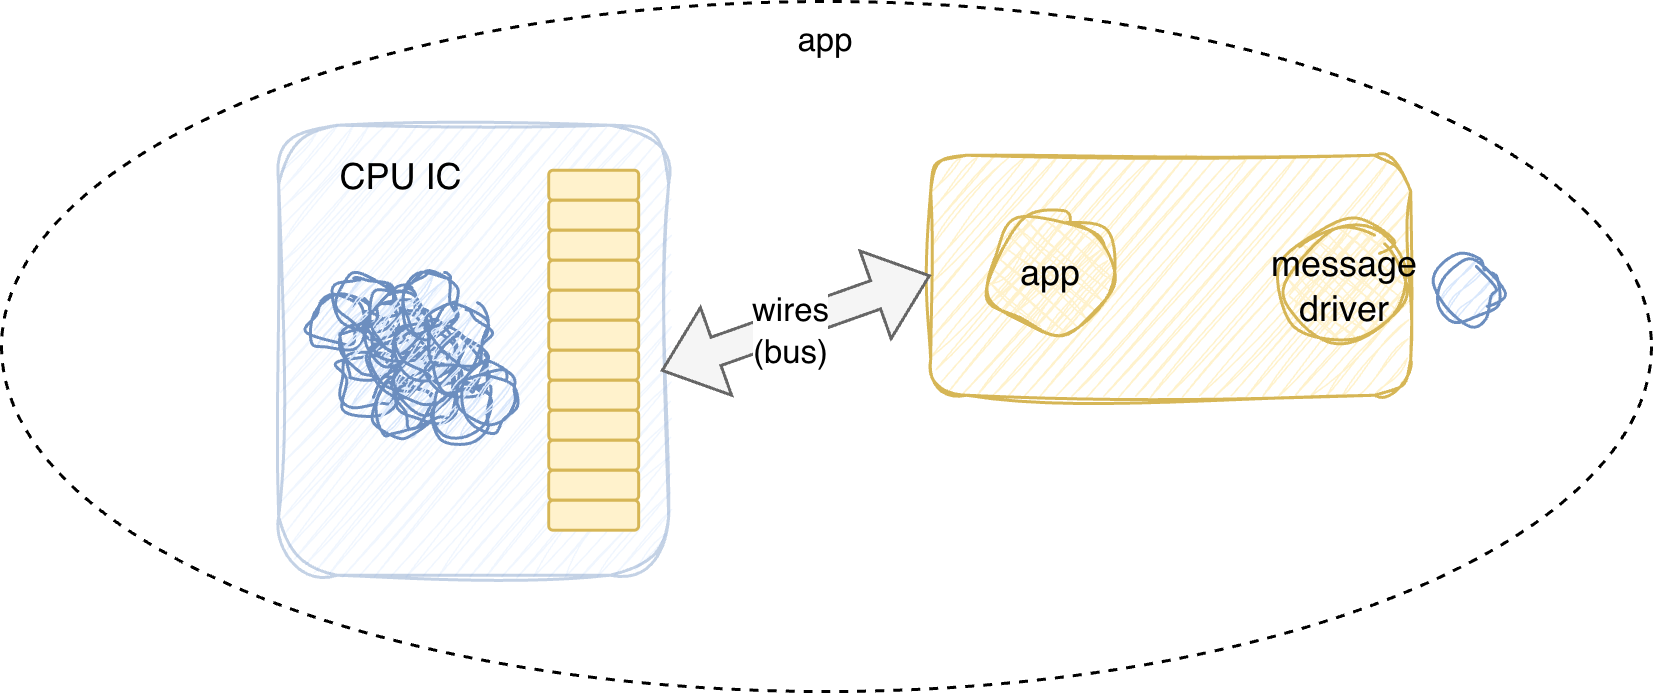

The diagram above was exported from draw.io. Its source (the exported page's mxGraphModel, read from the mxfile embedded in the PNG):
<mxGraphModel dx="802" dy="-145" grid="1" gridSize="10" guides="1" tooltips="1" connect="1" arrows="1" fold="1" page="1" pageScale="1" pageWidth="1100" pageHeight="850" math="0" shadow="0">
  <root>
    <mxCell id="eyyD1k31-3sgoT3wNa-k-0" />
    <mxCell id="eyyD1k31-3sgoT3wNa-k-1" parent="eyyD1k31-3sgoT3wNa-k-0" />
    <mxCell id="-xcRNZnk4GNE_iFkDPzs-69" parent="eyyD1k31-3sgoT3wNa-k-1" style="ellipse;whiteSpace=wrap;html=1;fontFamily=Helvetica;fontSize=11;fontColor=default;labelBackgroundColor=none;fillColor=none;dashed=1;verticalAlign=top;" value="app" vertex="1">
      <mxGeometry height="230" width="550" x="90" y="920" as="geometry" />
    </mxCell>
    <mxCell id="-xcRNZnk4GNE_iFkDPzs-70" parent="eyyD1k31-3sgoT3wNa-k-1" style="rounded=1;whiteSpace=wrap;html=1;fillColor=#fff2cc;strokeColor=#d6b656;sketch=1;curveFitting=1;jiggle=2;" value="" vertex="1">
      <mxGeometry height="80" width="160" x="399.74" y="971.25" as="geometry" />
    </mxCell>
    <mxCell id="-xcRNZnk4GNE_iFkDPzs-71" parent="eyyD1k31-3sgoT3wNa-k-1" style="rounded=1;whiteSpace=wrap;html=1;fillColor=#dae8fc;strokeColor=#6c8ebf;verticalAlign=top;opacity=40;sketch=1;curveFitting=1;jiggle=2;" value="" vertex="1">
      <mxGeometry height="150" width="130" x="182.38999999999987" y="961.25" as="geometry" />
    </mxCell>
    <mxCell id="-xcRNZnk4GNE_iFkDPzs-72" parent="eyyD1k31-3sgoT3wNa-k-1" style="rounded=1;whiteSpace=wrap;html=1;fillColor=#fff2cc;strokeColor=#d6b656;" value="" vertex="1">
      <mxGeometry height="10" width="30" x="272.3899999999999" y="976.25" as="geometry" />
    </mxCell>
    <mxCell id="-xcRNZnk4GNE_iFkDPzs-73" parent="eyyD1k31-3sgoT3wNa-k-1" style="ellipse;whiteSpace=wrap;html=1;aspect=fixed;fillColor=#dae8fc;strokeColor=#6c8ebf;sketch=1;curveFitting=1;jiggle=2;" value="" vertex="1">
      <mxGeometry height="20" width="20" x="192.38999999999987" y="1016.25" as="geometry" />
    </mxCell>
    <mxCell id="-xcRNZnk4GNE_iFkDPzs-74" parent="eyyD1k31-3sgoT3wNa-k-1" style="ellipse;whiteSpace=wrap;html=1;aspect=fixed;fillColor=#dae8fc;strokeColor=#6c8ebf;sketch=1;curveFitting=1;jiggle=2;" value="" vertex="1">
      <mxGeometry height="20" width="20" x="202.38999999999987" y="1036.25" as="geometry" />
    </mxCell>
    <mxCell id="-xcRNZnk4GNE_iFkDPzs-75" parent="eyyD1k31-3sgoT3wNa-k-1" style="ellipse;whiteSpace=wrap;html=1;aspect=fixed;fillColor=#dae8fc;strokeColor=#6c8ebf;sketch=1;curveFitting=1;jiggle=2;" value="" vertex="1">
      <mxGeometry height="20" width="20" x="202.38999999999987" y="1026.25" as="geometry" />
    </mxCell>
    <mxCell id="-xcRNZnk4GNE_iFkDPzs-76" parent="eyyD1k31-3sgoT3wNa-k-1" style="ellipse;whiteSpace=wrap;html=1;aspect=fixed;fillColor=#dae8fc;strokeColor=#6c8ebf;sketch=1;curveFitting=1;jiggle=2;" value="" vertex="1">
      <mxGeometry height="20" width="20" x="212.38999999999987" y="1046.25" as="geometry" />
    </mxCell>
    <mxCell id="-xcRNZnk4GNE_iFkDPzs-77" parent="eyyD1k31-3sgoT3wNa-k-1" style="ellipse;whiteSpace=wrap;html=1;aspect=fixed;fillColor=#dae8fc;strokeColor=#6c8ebf;sketch=1;curveFitting=1;jiggle=2;" value="" vertex="1">
      <mxGeometry height="20" width="20" x="202.38999999999987" y="1011.25" as="geometry" />
    </mxCell>
    <mxCell id="-xcRNZnk4GNE_iFkDPzs-78" parent="eyyD1k31-3sgoT3wNa-k-1" style="ellipse;whiteSpace=wrap;html=1;aspect=fixed;fillColor=#dae8fc;strokeColor=#6c8ebf;sketch=1;curveFitting=1;jiggle=2;" value="" vertex="1">
      <mxGeometry height="20" width="20" x="212.38999999999987" y="1031.25" as="geometry" />
    </mxCell>
    <mxCell id="-xcRNZnk4GNE_iFkDPzs-79" parent="eyyD1k31-3sgoT3wNa-k-1" style="ellipse;whiteSpace=wrap;html=1;aspect=fixed;fillColor=#dae8fc;strokeColor=#6c8ebf;sketch=1;curveFitting=1;jiggle=2;" value="" vertex="1">
      <mxGeometry height="20" width="20" x="212.38999999999987" y="1021.25" as="geometry" />
    </mxCell>
    <mxCell id="-xcRNZnk4GNE_iFkDPzs-80" parent="eyyD1k31-3sgoT3wNa-k-1" style="ellipse;whiteSpace=wrap;html=1;aspect=fixed;fillColor=#dae8fc;strokeColor=#6c8ebf;sketch=1;curveFitting=1;jiggle=2;" value="" vertex="1">
      <mxGeometry height="20" width="20" x="222.38999999999987" y="1041.25" as="geometry" />
    </mxCell>
    <mxCell id="-xcRNZnk4GNE_iFkDPzs-81" parent="eyyD1k31-3sgoT3wNa-k-1" style="ellipse;whiteSpace=wrap;html=1;aspect=fixed;fillColor=#dae8fc;strokeColor=#6c8ebf;sketch=1;curveFitting=1;jiggle=2;" value="" vertex="1">
      <mxGeometry height="20" width="20" x="212.38999999999987" y="1016.25" as="geometry" />
    </mxCell>
    <mxCell id="-xcRNZnk4GNE_iFkDPzs-82" parent="eyyD1k31-3sgoT3wNa-k-1" style="ellipse;whiteSpace=wrap;html=1;aspect=fixed;fillColor=#dae8fc;strokeColor=#6c8ebf;sketch=1;curveFitting=1;jiggle=2;" value="" vertex="1">
      <mxGeometry height="20" width="20" x="222.38999999999987" y="1036.25" as="geometry" />
    </mxCell>
    <mxCell id="-xcRNZnk4GNE_iFkDPzs-83" parent="eyyD1k31-3sgoT3wNa-k-1" style="ellipse;whiteSpace=wrap;html=1;aspect=fixed;fillColor=#dae8fc;strokeColor=#6c8ebf;sketch=1;curveFitting=1;jiggle=2;" value="" vertex="1">
      <mxGeometry height="20" width="20" x="222.38999999999987" y="1026.25" as="geometry" />
    </mxCell>
    <mxCell id="-xcRNZnk4GNE_iFkDPzs-84" parent="eyyD1k31-3sgoT3wNa-k-1" style="ellipse;whiteSpace=wrap;html=1;aspect=fixed;fillColor=#dae8fc;strokeColor=#6c8ebf;sketch=1;curveFitting=1;jiggle=2;" value="" vertex="1">
      <mxGeometry height="20" width="20" x="232.38999999999987" y="1046.25" as="geometry" />
    </mxCell>
    <mxCell id="-xcRNZnk4GNE_iFkDPzs-85" parent="eyyD1k31-3sgoT3wNa-k-1" style="ellipse;whiteSpace=wrap;html=1;aspect=fixed;fillColor=#dae8fc;strokeColor=#6c8ebf;sketch=1;curveFitting=1;jiggle=2;" value="" vertex="1">
      <mxGeometry height="20" width="20" x="222.38999999999987" y="1011.25" as="geometry" />
    </mxCell>
    <mxCell id="-xcRNZnk4GNE_iFkDPzs-86" parent="eyyD1k31-3sgoT3wNa-k-1" style="ellipse;whiteSpace=wrap;html=1;aspect=fixed;fillColor=#dae8fc;strokeColor=#6c8ebf;sketch=1;curveFitting=1;jiggle=2;" value="" vertex="1">
      <mxGeometry height="20" width="20" x="232.38999999999987" y="1031.25" as="geometry" />
    </mxCell>
    <mxCell id="-xcRNZnk4GNE_iFkDPzs-87" parent="eyyD1k31-3sgoT3wNa-k-1" style="ellipse;whiteSpace=wrap;html=1;aspect=fixed;fillColor=#dae8fc;strokeColor=#6c8ebf;sketch=1;curveFitting=1;jiggle=2;" value="" vertex="1">
      <mxGeometry height="20" width="20" x="232.38999999999987" y="1021.25" as="geometry" />
    </mxCell>
    <mxCell id="-xcRNZnk4GNE_iFkDPzs-88" parent="eyyD1k31-3sgoT3wNa-k-1" style="ellipse;whiteSpace=wrap;html=1;aspect=fixed;fillColor=#dae8fc;strokeColor=#6c8ebf;sketch=1;curveFitting=1;jiggle=2;" value="" vertex="1">
      <mxGeometry height="20" width="20" x="242.38999999999987" y="1041.25" as="geometry" />
    </mxCell>
    <mxCell id="-xcRNZnk4GNE_iFkDPzs-89" parent="eyyD1k31-3sgoT3wNa-k-1" style="rounded=1;whiteSpace=wrap;html=1;fillColor=#fff2cc;strokeColor=#d6b656;" value="" vertex="1">
      <mxGeometry height="10" width="30" x="272.3899999999999" y="986.25" as="geometry" />
    </mxCell>
    <mxCell id="-xcRNZnk4GNE_iFkDPzs-90" parent="eyyD1k31-3sgoT3wNa-k-1" style="rounded=1;whiteSpace=wrap;html=1;fillColor=#fff2cc;strokeColor=#d6b656;" value="" vertex="1">
      <mxGeometry height="10" width="30" x="272.3899999999999" y="996.25" as="geometry" />
    </mxCell>
    <mxCell id="-xcRNZnk4GNE_iFkDPzs-91" parent="eyyD1k31-3sgoT3wNa-k-1" style="rounded=1;whiteSpace=wrap;html=1;fillColor=#fff2cc;strokeColor=#d6b656;" value="" vertex="1">
      <mxGeometry height="10" width="30" x="272.3899999999999" y="1006.25" as="geometry" />
    </mxCell>
    <mxCell id="-xcRNZnk4GNE_iFkDPzs-92" parent="eyyD1k31-3sgoT3wNa-k-1" style="rounded=1;whiteSpace=wrap;html=1;fillColor=#fff2cc;strokeColor=#d6b656;" value="" vertex="1">
      <mxGeometry height="10" width="30" x="272.3899999999999" y="1016.25" as="geometry" />
    </mxCell>
    <mxCell id="-xcRNZnk4GNE_iFkDPzs-93" parent="eyyD1k31-3sgoT3wNa-k-1" style="rounded=1;whiteSpace=wrap;html=1;fillColor=#fff2cc;strokeColor=#d6b656;" value="" vertex="1">
      <mxGeometry height="10" width="30" x="272.3899999999999" y="1026.25" as="geometry" />
    </mxCell>
    <mxCell id="-xcRNZnk4GNE_iFkDPzs-94" parent="eyyD1k31-3sgoT3wNa-k-1" style="rounded=1;whiteSpace=wrap;html=1;fillColor=#fff2cc;strokeColor=#d6b656;" value="" vertex="1">
      <mxGeometry height="10" width="30" x="272.3899999999999" y="1036.25" as="geometry" />
    </mxCell>
    <mxCell id="-xcRNZnk4GNE_iFkDPzs-95" parent="eyyD1k31-3sgoT3wNa-k-1" style="rounded=1;whiteSpace=wrap;html=1;fillColor=#fff2cc;strokeColor=#d6b656;" value="" vertex="1">
      <mxGeometry height="10" width="30" x="272.3899999999999" y="1046.25" as="geometry" />
    </mxCell>
    <mxCell id="-xcRNZnk4GNE_iFkDPzs-96" parent="eyyD1k31-3sgoT3wNa-k-1" style="rounded=1;whiteSpace=wrap;html=1;fillColor=#fff2cc;strokeColor=#d6b656;" value="" vertex="1">
      <mxGeometry height="10" width="30" x="272.3899999999999" y="1056.25" as="geometry" />
    </mxCell>
    <mxCell id="-xcRNZnk4GNE_iFkDPzs-97" parent="eyyD1k31-3sgoT3wNa-k-1" style="rounded=1;whiteSpace=wrap;html=1;fillColor=#fff2cc;strokeColor=#d6b656;" value="" vertex="1">
      <mxGeometry height="10" width="30" x="272.3899999999999" y="1066.25" as="geometry" />
    </mxCell>
    <mxCell id="-xcRNZnk4GNE_iFkDPzs-98" parent="eyyD1k31-3sgoT3wNa-k-1" style="rounded=1;whiteSpace=wrap;html=1;fillColor=#fff2cc;strokeColor=#d6b656;" value="" vertex="1">
      <mxGeometry height="10" width="30" x="272.3899999999999" y="1076.25" as="geometry" />
    </mxCell>
    <mxCell id="-xcRNZnk4GNE_iFkDPzs-99" parent="eyyD1k31-3sgoT3wNa-k-1" style="rounded=1;whiteSpace=wrap;html=1;fillColor=#fff2cc;strokeColor=#d6b656;" value="" vertex="1">
      <mxGeometry height="10" width="30" x="272.3899999999999" y="1086.25" as="geometry" />
    </mxCell>
    <mxCell id="-xcRNZnk4GNE_iFkDPzs-100" edge="1" parent="eyyD1k31-3sgoT3wNa-k-1" source="-xcRNZnk4GNE_iFkDPzs-71" style="shape=flexArrow;endArrow=classic;startArrow=classic;html=1;rounded=0;entryX=0;entryY=0.5;entryDx=0;entryDy=0;exitX=0.98;exitY=0.546;exitDx=0;exitDy=0;exitPerimeter=0;fillColor=#f5f5f5;strokeColor=#666666;" target="-xcRNZnk4GNE_iFkDPzs-70" value="">
      <mxGeometry height="100" relative="1" width="100" as="geometry">
        <mxPoint x="312.3899999999999" y="1040.08" as="sourcePoint" />
        <mxPoint x="323.2999999999997" y="990" as="targetPoint" />
      </mxGeometry>
    </mxCell>
    <mxCell id="-xcRNZnk4GNE_iFkDPzs-101" connectable="0" parent="-xcRNZnk4GNE_iFkDPzs-100" style="edgeLabel;html=1;align=center;verticalAlign=middle;resizable=0;points=[];fontFamily=Helvetica;fontSize=11;fontColor=default;labelBackgroundColor=default;" value="wires&lt;div&gt;(bus)&lt;/div&gt;" vertex="1">
      <mxGeometry relative="1" x="-0.0665" y="-2" as="geometry">
        <mxPoint as="offset" />
      </mxGeometry>
    </mxCell>
    <mxCell id="-xcRNZnk4GNE_iFkDPzs-102" parent="eyyD1k31-3sgoT3wNa-k-1" style="rounded=1;whiteSpace=wrap;html=1;strokeColor=none;fillColor=none;" value="CPU IC" vertex="1">
      <mxGeometry height="40" width="82.5" x="182.38999999999987" y="958.75" as="geometry" />
    </mxCell>
    <mxCell id="-xcRNZnk4GNE_iFkDPzs-103" parent="eyyD1k31-3sgoT3wNa-k-1" style="ellipse;whiteSpace=wrap;html=1;aspect=fixed;fillColor=#fff2cc;strokeColor=#d6b656;fillStyle=cross-hatch;sketch=1;curveFitting=1;jiggle=2;" value="message driver" vertex="1">
      <mxGeometry height="40" width="40" x="517.5" y="995" as="geometry" />
    </mxCell>
    <mxCell id="-xcRNZnk4GNE_iFkDPzs-104" parent="eyyD1k31-3sgoT3wNa-k-1" style="ellipse;whiteSpace=wrap;html=1;aspect=fixed;fillColor=#dae8fc;strokeColor=#6c8ebf;sketch=1;curveFitting=1;jiggle=2;" value="" vertex="1">
      <mxGeometry height="20" width="20" x="569.7400000000002" y="1006.25" as="geometry" />
    </mxCell>
    <mxCell id="-xcRNZnk4GNE_iFkDPzs-105" parent="eyyD1k31-3sgoT3wNa-k-1" style="ellipse;whiteSpace=wrap;html=1;aspect=fixed;fillColor=#fff2cc;strokeColor=#d6b656;fillStyle=cross-hatch;sketch=1;curveFitting=1;jiggle=2;" value="app" vertex="1">
      <mxGeometry height="40" width="40" x="420" y="991.25" as="geometry" />
    </mxCell>
  </root>
</mxGraphModel>